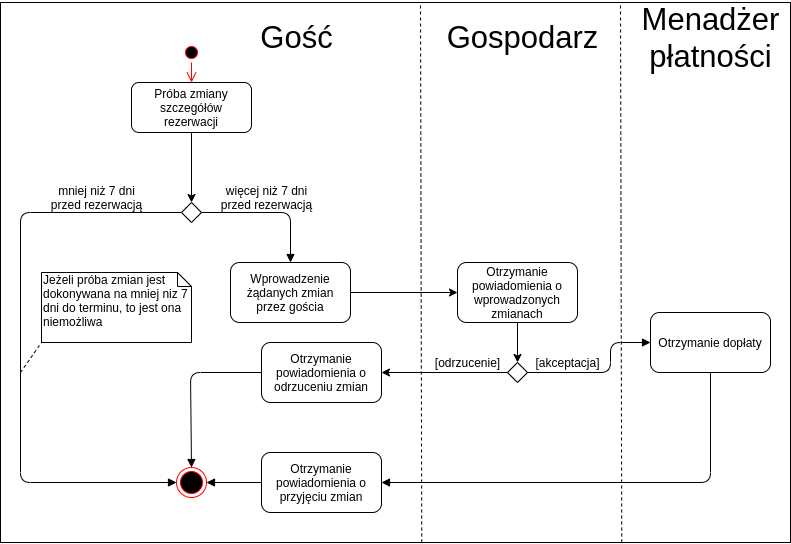

The diagram above was exported from draw.io. Its source (the exported page's mxGraphModel, read from the mxfile embedded in the PNG):
<mxGraphModel dx="1360" dy="725" grid="1" gridSize="10" guides="1" tooltips="1" connect="1" arrows="1" fold="1" page="1" pageScale="1" pageWidth="827" pageHeight="1169" math="0" shadow="0">
  <root>
    <mxCell id="0" />
    <mxCell id="1" parent="0" />
    <mxCell id="2" value="" style="rounded=0;whiteSpace=wrap;html=1;fillColor=none;gradientColor=none;" vertex="1" parent="1">
      <mxGeometry x="10" y="10" width="790" height="540" as="geometry" />
    </mxCell>
    <mxCell id="3" value="" style="ellipse;html=1;shape=startState;fillColor=#000000;strokeColor=#ff0000;" vertex="1" parent="1">
      <mxGeometry x="191" y="50" width="20" height="20" as="geometry" />
    </mxCell>
    <mxCell id="4" value="" style="edgeStyle=orthogonalEdgeStyle;html=1;verticalAlign=bottom;endArrow=open;endSize=8;strokeColor=#ff0000;entryX=0.5;entryY=0;entryDx=0;entryDy=0;exitX=0.5;exitY=1;exitDx=0;exitDy=0;" edge="1" source="3" target="6" parent="1">
      <mxGeometry relative="1" as="geometry">
        <mxPoint x="261" y="30" as="targetPoint" />
        <mxPoint x="171" y="30" as="sourcePoint" />
      </mxGeometry>
    </mxCell>
    <mxCell id="5" style="edgeStyle=orthogonalEdgeStyle;rounded=0;orthogonalLoop=1;jettySize=auto;html=1;exitX=0.5;exitY=1;exitDx=0;exitDy=0;entryX=0.5;entryY=0;entryDx=0;entryDy=0;" edge="1" source="6" target="7" parent="1">
      <mxGeometry relative="1" as="geometry">
        <mxPoint x="180" y="220" as="targetPoint" />
      </mxGeometry>
    </mxCell>
    <mxCell id="6" value="Próba zmiany szczegółów rezerwacji" style="shape=ext;rounded=1;html=1;whiteSpace=wrap;" vertex="1" parent="1">
      <mxGeometry x="141" y="90" width="120" height="50" as="geometry" />
    </mxCell>
    <mxCell id="7" value="" style="rhombus;whiteSpace=wrap;html=1;fillColor=#ffffff;" vertex="1" parent="1">
      <mxGeometry x="191" y="210" width="20" height="20" as="geometry" />
    </mxCell>
    <mxCell id="8" value="" style="endArrow=block;endFill=1;endSize=6;html=1;exitX=1;exitY=0.5;exitDx=0;exitDy=0;entryX=0.5;entryY=0;entryDx=0;entryDy=0;" edge="1" source="7" target="14" parent="1">
      <mxGeometry width="100" relative="1" as="geometry">
        <mxPoint x="236" y="219.5" as="sourcePoint" />
        <mxPoint x="331" y="270" as="targetPoint" />
        <Array as="points">
          <mxPoint x="300" y="220" />
        </Array>
      </mxGeometry>
    </mxCell>
    <mxCell id="9" value="Jeżeli próba zmian jest dokonywana na mniej niz 7 dni do terminu, to jest ona niemożliwa" style="shape=note;whiteSpace=wrap;html=1;size=14;verticalAlign=top;align=left;spacingTop=-6;" vertex="1" parent="1">
      <mxGeometry x="51" y="280" width="150" height="70" as="geometry" />
    </mxCell>
    <mxCell id="10" value="" style="endArrow=none;dashed=1;html=1;entryX=0;entryY=1;entryDx=0;entryDy=0;entryPerimeter=0;" edge="1" target="9" parent="1">
      <mxGeometry width="50" height="50" relative="1" as="geometry">
        <mxPoint x="30" y="380" as="sourcePoint" />
        <mxPoint x="261" y="370" as="targetPoint" />
      </mxGeometry>
    </mxCell>
    <mxCell id="11" value="mniej niż 7 dni&lt;br&gt;przed rezerwacją" style="text;html=1;align=center;verticalAlign=middle;resizable=0;points=[];autosize=1;" vertex="1" parent="1">
      <mxGeometry x="51" y="190" width="110" height="30" as="geometry" />
    </mxCell>
    <mxCell id="12" value="więcej niż 7 dni&lt;br&gt;przed rezerwacją" style="text;html=1;align=center;verticalAlign=middle;resizable=0;points=[];autosize=1;" vertex="1" parent="1">
      <mxGeometry x="221" y="190" width="110" height="30" as="geometry" />
    </mxCell>
    <mxCell id="13" value="&lt;font style=&quot;font-size: 31px&quot;&gt;Gość&lt;/font&gt;" style="text;html=1;align=center;verticalAlign=middle;resizable=0;points=[];autosize=1;" vertex="1" parent="1">
      <mxGeometry x="261" y="30" width="90" height="30" as="geometry" />
    </mxCell>
    <mxCell id="14" value="Wprowadzenie żądanych zmian przez gościa" style="rounded=1;whiteSpace=wrap;html=1;" vertex="1" parent="1">
      <mxGeometry x="240" y="270" width="120" height="60" as="geometry" />
    </mxCell>
    <mxCell id="15" value="" style="endArrow=none;dashed=1;html=1;entryX=0.633;entryY=0;entryDx=0;entryDy=0;entryPerimeter=0;" edge="1" parent="1">
      <mxGeometry width="50" height="50" relative="1" as="geometry">
        <mxPoint x="431.24" y="550" as="sourcePoint" />
        <mxPoint x="430" y="10" as="targetPoint" />
      </mxGeometry>
    </mxCell>
    <mxCell id="16" style="edgeStyle=orthogonalEdgeStyle;rounded=0;orthogonalLoop=1;jettySize=auto;html=1;exitX=0.5;exitY=1;exitDx=0;exitDy=0;entryX=0.5;entryY=0;entryDx=0;entryDy=0;" edge="1" source="17" target="19" parent="1">
      <mxGeometry relative="1" as="geometry" />
    </mxCell>
    <mxCell id="17" value="Otrzymanie powiadomienia o wprowadzonych zmianach" style="rounded=1;whiteSpace=wrap;html=1;" vertex="1" parent="1">
      <mxGeometry x="467" y="270" width="120" height="60" as="geometry" />
    </mxCell>
    <mxCell id="18" value="&lt;font style=&quot;font-size: 31px&quot;&gt;Gospodarz&lt;/font&gt;" style="text;html=1;align=center;verticalAlign=middle;resizable=0;points=[];autosize=1;" vertex="1" parent="1">
      <mxGeometry x="447" y="30" width="170" height="30" as="geometry" />
    </mxCell>
    <mxCell id="19" value="" style="rhombus;whiteSpace=wrap;html=1;fillColor=#ffffff;" vertex="1" parent="1">
      <mxGeometry x="517" y="370" width="20" height="20" as="geometry" />
    </mxCell>
    <mxCell id="20" value="" style="endArrow=classic;html=1;exitX=0;exitY=0.5;exitDx=0;exitDy=0;entryX=1;entryY=0.5;entryDx=0;entryDy=0;" edge="1" source="19" target="21" parent="1">
      <mxGeometry width="50" height="50" relative="1" as="geometry">
        <mxPoint x="320" y="340" as="sourcePoint" />
        <mxPoint x="390" y="380" as="targetPoint" />
      </mxGeometry>
    </mxCell>
    <mxCell id="21" value="Otrzymanie powiadomienia o odrzuceniu zmian" style="rounded=1;whiteSpace=wrap;html=1;" vertex="1" parent="1">
      <mxGeometry x="271" y="350" width="120" height="60" as="geometry" />
    </mxCell>
    <mxCell id="22" value="[akceptacja]" style="text;html=1;align=center;verticalAlign=middle;resizable=0;points=[];autosize=1;" vertex="1" parent="1">
      <mxGeometry x="537" y="360" width="80" height="20" as="geometry" />
    </mxCell>
    <mxCell id="23" value="" style="endArrow=block;endFill=1;endSize=6;html=1;exitX=1;exitY=0.5;exitDx=0;exitDy=0;entryX=0;entryY=0.5;entryDx=0;entryDy=0;" edge="1" source="19" target="30" parent="1">
      <mxGeometry width="100" relative="1" as="geometry">
        <mxPoint x="560" y="380" as="sourcePoint" />
        <mxPoint x="650" y="270" as="targetPoint" />
        <Array as="points">
          <mxPoint x="620" y="380" />
          <mxPoint x="620" y="350" />
        </Array>
      </mxGeometry>
    </mxCell>
    <mxCell id="24" value="[odrzucenie]" style="text;html=1;align=center;verticalAlign=middle;resizable=0;points=[];autosize=1;" vertex="1" parent="1">
      <mxGeometry x="437" y="360" width="80" height="20" as="geometry" />
    </mxCell>
    <mxCell id="25" value="" style="ellipse;html=1;shape=endState;fillColor=#000000;strokeColor=#ff0000;" vertex="1" parent="1">
      <mxGeometry x="186" y="475" width="30" height="30" as="geometry" />
    </mxCell>
    <mxCell id="26" value="" style="endArrow=block;endFill=1;endSize=6;html=1;exitX=0;exitY=0.5;exitDx=0;exitDy=0;entryX=0;entryY=0.5;entryDx=0;entryDy=0;" edge="1" source="7" target="25" parent="1">
      <mxGeometry width="100" relative="1" as="geometry">
        <mxPoint x="380" y="160" as="sourcePoint" />
        <mxPoint x="30" y="500" as="targetPoint" />
        <Array as="points">
          <mxPoint x="30" y="220" />
          <mxPoint x="30" y="490" />
        </Array>
      </mxGeometry>
    </mxCell>
    <mxCell id="27" value="" style="endArrow=block;endFill=1;endSize=6;html=1;exitX=0;exitY=0.5;exitDx=0;exitDy=0;entryX=0.5;entryY=0;entryDx=0;entryDy=0;" edge="1" source="21" target="25" parent="1">
      <mxGeometry width="100" relative="1" as="geometry">
        <mxPoint x="190" y="400" as="sourcePoint" />
        <mxPoint x="310" y="450" as="targetPoint" />
        <Array as="points">
          <mxPoint x="200" y="380" />
        </Array>
      </mxGeometry>
    </mxCell>
    <mxCell id="28" style="edgeStyle=orthogonalEdgeStyle;rounded=0;orthogonalLoop=1;jettySize=auto;html=1;entryX=0;entryY=0.5;entryDx=0;entryDy=0;exitX=1;exitY=0.5;exitDx=0;exitDy=0;" edge="1" source="14" target="17" parent="1">
      <mxGeometry relative="1" as="geometry">
        <mxPoint x="460" y="300" as="targetPoint" />
        <mxPoint x="400" y="300" as="sourcePoint" />
      </mxGeometry>
    </mxCell>
    <mxCell id="29" value="" style="endArrow=none;dashed=1;html=1;entryX=0.633;entryY=0;entryDx=0;entryDy=0;entryPerimeter=0;" edge="1" parent="1">
      <mxGeometry width="50" height="50" relative="1" as="geometry">
        <mxPoint x="631.24" y="550" as="sourcePoint" />
        <mxPoint x="630" y="10" as="targetPoint" />
      </mxGeometry>
    </mxCell>
    <mxCell id="30" value="Otrzymanie dopłaty" style="rounded=1;whiteSpace=wrap;html=1;fillColor=#ffffff;gradientColor=none;" vertex="1" parent="1">
      <mxGeometry x="660" y="320" width="120" height="60" as="geometry" />
    </mxCell>
    <mxCell id="31" value="&lt;font style=&quot;font-size: 31px&quot;&gt;Menadżer&lt;br&gt;płatności&lt;/font&gt;" style="text;html=1;align=center;verticalAlign=middle;resizable=0;points=[];autosize=1;" vertex="1" parent="1">
      <mxGeometry x="645" y="20" width="150" height="50" as="geometry" />
    </mxCell>
    <mxCell id="32" value="" style="endArrow=block;endFill=1;endSize=6;html=1;exitX=0;exitY=0.5;exitDx=0;exitDy=0;entryX=1;entryY=0.5;entryDx=0;entryDy=0;" edge="1" source="33" target="25" parent="1">
      <mxGeometry width="100" relative="1" as="geometry">
        <mxPoint x="770" y="500" as="sourcePoint" />
        <mxPoint x="240" y="500" as="targetPoint" />
        <Array as="points" />
      </mxGeometry>
    </mxCell>
    <mxCell id="33" value="Otrzymanie powiadomienia o przyjęciu zmian" style="rounded=1;whiteSpace=wrap;html=1;" vertex="1" parent="1">
      <mxGeometry x="271" y="460" width="120" height="60" as="geometry" />
    </mxCell>
    <mxCell id="34" value="" style="endArrow=block;endFill=1;endSize=6;html=1;exitX=0.5;exitY=1;exitDx=0;exitDy=0;entryX=1;entryY=0.5;entryDx=0;entryDy=0;" edge="1" source="30" target="33" parent="1">
      <mxGeometry width="100" relative="1" as="geometry">
        <mxPoint x="720" y="380" as="sourcePoint" />
        <mxPoint x="216" y="490" as="targetPoint" />
        <Array as="points">
          <mxPoint x="720" y="490" />
        </Array>
      </mxGeometry>
    </mxCell>
  </root>
</mxGraphModel>